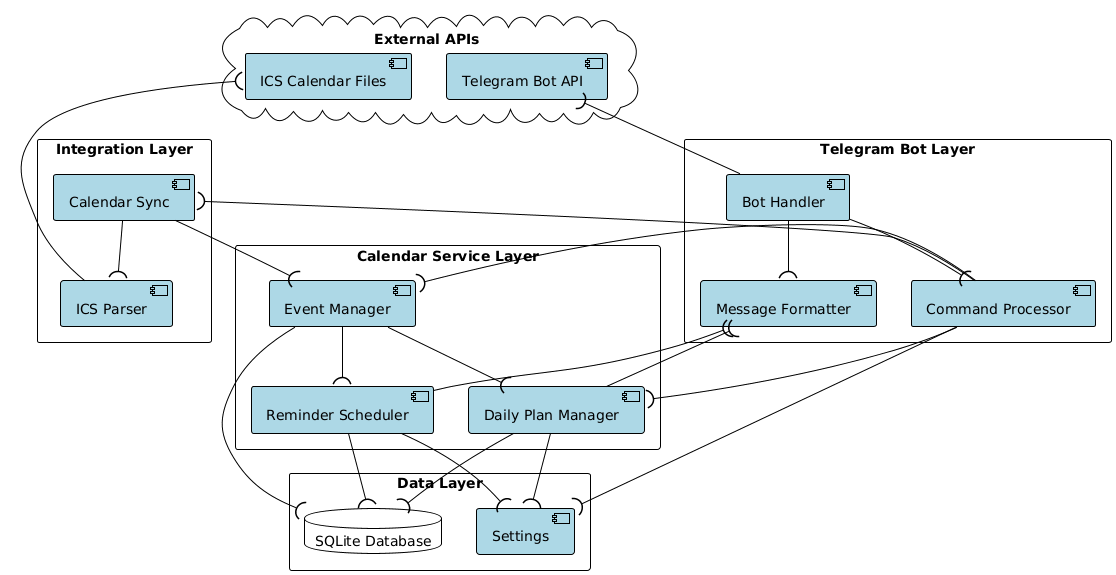

The diagram above was rendered by PlantUML. Its source (embedded in the PNG):
@startuml
!theme plain
skinparam packageStyle rectangle
skinparam component {
  BackgroundColor LightBlue
  BorderColor Black
}

package "Telegram Bot Layer" {
  [Bot Handler] as BotHandler
  [Command Processor] as CommandProcessor
  [Message Formatter] as MessageFormatter
}

package "Calendar Service Layer" {
  [Event Manager] as EventManager
  [Reminder Scheduler] as ReminderScheduler
  [Daily Plan Manager] as DailyPlanManager
}

package "Integration Layer" {
  [Calendar Sync] as CalendarSync
  [ICS Parser] as ICSParser
}

package "Data Layer" {
  [Settings] as Settings
  database "SQLite Database" as SQL
}

cloud "External APIs" {
  [Telegram Bot API] as TelegramAPI
  [ICS Calendar Files] as ICSFiles
}

' Telegram Bot Layer connections
BotHandler -up-( TelegramAPI
BotHandler -down-( CommandProcessor
BotHandler -down-( MessageFormatter

CommandProcessor -down-( EventManager
CommandProcessor -down-( CalendarSync
CommandProcessor -down-( DailyPlanManager
CommandProcessor -down-( Settings

' Calendar Service Layer connections
EventManager -down-( SQL
EventManager -down-( ReminderScheduler
EventManager -down-( DailyPlanManager

ReminderScheduler -down-( SQL
ReminderScheduler -down-( MessageFormatter

DailyPlanManager -down-( SQL
DailyPlanManager -down-( Settings
DailyPlanManager -down-( MessageFormatter

ReminderScheduler -down-( Settings

' Integration Layer connections
CalendarSync -down-( ICSParser
CalendarSync -down-( EventManager
ICSParser -up-( ICSFiles
@enduml